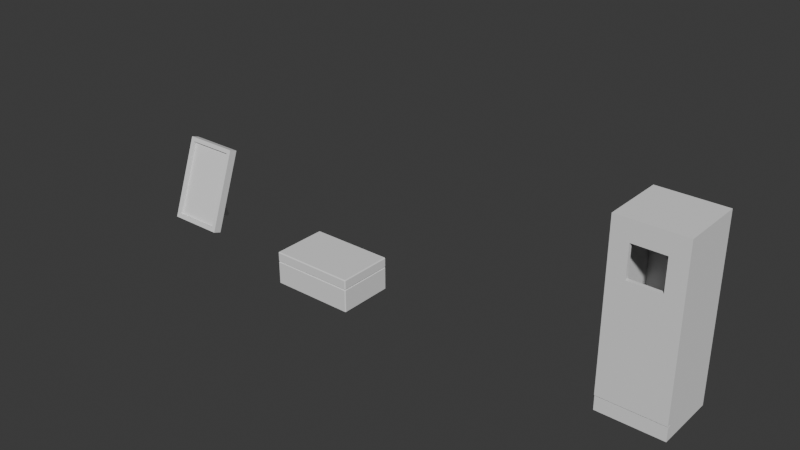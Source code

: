 # Source: RandomStuff.blend  (saved by Blender 4.1.24; exported with 4.5.12 LTS)
import bpy
from mathutils import Matrix  # noqa: F401  (used for matrix-valued properties, if any)

bpy.ops.wm.read_factory_settings(use_empty=True)
scene = bpy.context.scene
scene.name = 'Scene'

# ---- collections
col_collection = bpy.data.collections.new('Collection'); scene.collection.children.link(col_collection)

# ---- world
world_world = bpy.data.worlds.new('World'); scene.world = world_world
world_world.use_nodes = True; world_world.node_tree.nodes.clear()
_N = world_world.node_tree.nodes; _L = world_world.node_tree.links
n0 = _N.new('ShaderNodeOutputWorld'); n0.name = 'World Output'; n0.location = (300, 300)
n1 = _N.new('ShaderNodeBackground'); n1.name = 'Background'; n1.location = (10, 300)
n1.inputs[0].default_value = (0.05088, 0.05088, 0.05088, 1.0)
_L.new(n1.outputs[0], n0.inputs[0])
n0.is_active_output = True
world_world.color = (0.05088, 0.05088, 0.05088)
world_world.use_sun_shadow = False
world_world.sun_shadow_jitter_overblur = 0.0

# ---- meshes
me_cube_001 = bpy.data.meshes.new('Cube.001')
me_cube_001.from_pydata([(-1.0, -0.5304, -1.49e-08), (-0.2, 0.5304, 1.043e-07), (-0.85, -0.761, 0.2436), (-1.0, 0.4957, 2.819), (-0.2, 0.6243, 0.0342), (-0.85, 0.1625, 2.781), (1.0, -0.5304, -1.49e-08), (0.2, 0.5304, 1.043e-07), (0.85, -0.761, 0.2436), (1.0, 0.4957, 2.819), (0.2, 0.6243, 0.0342), (0.85, 0.1625, 2.781), (-1.0, -0.8123, 0.1026), (-1.0, 0.2138, 2.922), (1.0, 0.2138, 2.922), (1.0, -0.8123, 0.1026), (-0.85, -0.667, 0.2094), (-0.85, 0.2564, 2.747), (0.85, 0.2564, 2.747), (0.85, -0.667, 0.2094), (0.2, 1.192e-07, 1.457), (0.2, 0.05321, 1.603), (-0.2, 1.192e-07, 1.457), (-0.2, 0.05321, 1.603)], [], [(0, 12, 13, 3), (3, 13, 14, 9), (9, 14, 15, 6), (6, 15, 12, 0), (21, 9, 6, 20), (23, 3, 9, 21), (8, 11, 18, 19), (2, 5, 13, 12), (5, 11, 14, 13), (11, 8, 15, 14), (8, 2, 12, 15), (18, 17, 16, 19), (5, 2, 16, 17), (2, 8, 19, 16), (11, 5, 17, 18), (1, 22, 23, 4), (10, 4, 23, 21), (20, 7, 10, 21), (22, 1, 7, 20), (4, 10, 7, 1), (0, 22, 20, 6), (3, 23, 22, 0)])
me_cube_001.polygons.foreach_set('material_index', [0, 0, 0, 0, 312, 0, 0, 0, 0, 0, 0, 0, 0, 0, 0, 312, 312, 312, 312, 312, 0, 0])
_uv = me_cube_001.uv_layers.new(name='UVMap')
_uv.uv.foreach_set('vector', [0.3559, 0.2616, 0.3851, 0.2838, 0.1623, 0.5759, 0.1331, 0.5536, 0.1423, 0.6223, 0.1646, 0.5931, 0.3593, 0.7416, 0.337, 0.7708, 0.4057, 0.7616, 0.3765, 0.7393, 0.5993, 0.4472, 0.6285, 0.4695, 0.6193, 0.4009, 0.597, 0.4301, 0.4023, 0.2815, 0.4245, 0.2523, 0.5796, 0.6951, 0.4057, 0.7616, 0.6285, 0.4695, 0.5912, 0.6799, 0.1241, 0.8076, 0.1423, 0.6223, 0.337, 0.7708, 0.1631, 0.8373, 0.5735, 0.4507, 0.373, 0.7136, 0.3633, 0.7061, 0.5638, 0.4433, 0.3886, 0.3096, 0.188, 0.5724, 0.1623, 0.5759, 0.3851, 0.2838, 0.1903, 0.5896, 0.3558, 0.7159, 0.3593, 0.7416, 0.1646, 0.5931, 0.373, 0.7136, 0.5735, 0.4507, 0.5993, 0.4472, 0.3765, 0.7393, 0.5712, 0.4335, 0.4057, 0.3073, 0.4023, 0.2815, 0.597, 0.4301, 0.3633, 0.7061, 0.1978, 0.5799, 0.3983, 0.317, 0.5638, 0.4433, 0.188, 0.5724, 0.3886, 0.3096, 0.3983, 0.317, 0.1978, 0.5799, 0.4057, 0.3073, 0.5712, 0.4335, 0.5638, 0.4433, 0.3983, 0.317, 0.3558, 0.7159, 0.1903, 0.5896, 0.1978, 0.5799, 0.3633, 0.7061, 0.154, 0.1634, 0.1628, 0.3531, 0.1513, 0.3683, 0.1418, 0.164, 0.03903, 0.9999, 8.829e-05, 0.9702, 0.1241, 0.8076, 0.1631, 0.8373, 0.5912, 0.6799, 0.7765, 0.6383, 0.7791, 0.6502, 0.5796, 0.6951, 0.6176, 0.1608, 0.7328, 0.009823, 0.7717, 0.03953, 0.6565, 0.1905, 0.7402, 8.825e-05, 0.7791, 0.0298, 0.7717, 0.03953, 0.7328, 0.009823, 0.4245, 0.2523, 0.6176, 0.1608, 0.6565, 0.1905, 0.6193, 0.4009, 0.1331, 0.5536, 0.1513, 0.3683, 0.1628, 0.3531, 0.3559, 0.2616])
_ca = me_cube_001.color_attributes.new('Attribute', 'BYTE_COLOR', 'CORNER')
_ca.data.foreach_set('color', [0.9734, 0.0, 0.02217, 1.0, 0.9647, 0.0, 0.02732, 1.0, 1.0, 0.0, 0.006512, 1.0, 1.0, 0.0, 0.006512, 1.0, 1.0, 0.0, 0.006512, 1.0, 1.0, 0.0, 0.006512, 1.0, 0.9473, 0.0, 0.04374, 1.0, 0.9734, 0.0, 0.02315, 1.0, 0.9734, 0.0, 0.02315, 1.0, 0.9473, 0.0, 0.04374, 1.0, 1.0, 0.0, 0.006512, 1.0, 1.0, 0.0, 0.006512, 1.0, 1.0, 0.0, 0.006512, 1.0, 1.0, 0.0, 0.006512, 1.0, 0.9647, 0.0, 0.02732, 1.0, 0.9734, 0.0, 0.02217, 1.0, 1.0, 0.0, 0.006512, 1.0, 0.9734, 0.0, 0.02315, 1.0, 1.0, 0.0, 0.006512, 1.0, 1.0, 0.0, 0.006512, 1.0, 1.0, 0.0, 0.006512, 1.0, 1.0, 0.0, 0.006512, 1.0, 0.9734, 0.0, 0.02315, 1.0, 1.0, 0.0, 0.006512, 1.0, 1.0, 0.0, 0.006512, 1.0, 0.9911, 0.0, 0.01161, 1.0, 0.9911, 0.0, 0.01161, 1.0, 1.0, 0.0, 0.006512, 1.0, 1.0, 0.0, 0.007499, 1.0, 1.0, 0.0, 0.006512, 1.0, 1.0, 0.0, 0.006512, 1.0, 0.9647, 0.0, 0.02732, 1.0, 1.0, 0.0, 0.006512, 1.0, 0.9911, 0.0, 0.01161, 1.0, 0.9473, 0.0, 0.04374, 1.0, 1.0, 0.0, 0.006512, 1.0, 0.9911, 0.0, 0.01161, 1.0, 1.0, 0.0, 0.006512, 1.0, 1.0, 0.0, 0.006512, 1.0, 0.9473, 0.0, 0.04374, 1.0, 1.0, 0.0, 0.006512, 1.0, 1.0, 0.0, 0.007499, 1.0, 0.9647, 0.0, 0.02732, 1.0, 1.0, 0.0, 0.006512, 1.0, 0.05951, 1.0, 0.0, 1.0, 0.05951, 1.0, 0.0, 1.0, 0.05951, 1.0, 0.0, 1.0, 0.05951, 1.0, 0.0, 1.0, 1.0, 0.0, 0.006512, 1.0, 1.0, 0.0, 0.007499, 1.0, 1.0, 0.0, 0.007499, 1.0, 1.0, 0.0, 0.006512, 1.0, 1.0, 0.0, 0.007499, 1.0, 1.0, 0.0, 0.006512, 1.0, 1.0, 0.0, 0.006512, 1.0, 1.0, 0.0, 0.007499, 1.0, 0.9911, 0.0, 0.01161, 1.0, 1.0, 0.0, 0.006512, 1.0, 1.0, 0.0, 0.006512, 1.0, 0.9911, 0.0, 0.01161, 1.0, 0.005605, 0.0, 1.0, 1.0, 0.005605, 0.0, 1.0, 1.0, 0.005605, 0.0, 1.0, 1.0, 0.005605, 0.0003035, 1.0, 1.0, 0.005605, 0.0, 1.0, 1.0, 0.005605, 0.0003035, 1.0, 1.0, 0.005605, 0.0, 1.0, 1.0, 0.005605, 0.0, 1.0, 1.0, 0.005605, 0.0, 1.0, 1.0, 0.005605, 0.0, 1.0, 1.0, 0.005605, 0.0, 1.0, 1.0, 0.005605, 0.0, 1.0, 1.0, 0.005605, 0.0, 1.0, 1.0, 0.005605, 0.0, 1.0, 1.0, 0.005605, 0.0, 1.0, 1.0, 0.005605, 0.0, 1.0, 1.0, 0.005605, 0.0003035, 1.0, 1.0, 0.005605, 0.0, 1.0, 1.0, 0.005605, 0.0, 1.0, 1.0, 0.005605, 0.0, 1.0, 1.0, 0.9734, 0.0, 0.02217, 1.0, 1.0, 0.0, 0.006512, 1.0, 1.0, 0.0, 0.006512, 1.0, 1.0, 0.0, 0.006512, 1.0, 1.0, 0.0, 0.006512, 1.0, 1.0, 0.0, 0.006512, 1.0, 1.0, 0.0, 0.006512, 1.0, 0.9734, 0.0, 0.02217, 1.0])
me_cube_001.update()
me_cube_007 = bpy.data.meshes.new('Cube.007')
me_cube_007.from_pydata([(-0.8246, -1.0, 0.5754), (-0.8246, -1.0, 5.825), (-1.0, 1.0, 0.0), (-1.0, 1.0, 6.0), (1.025, -1.0, 0.5754), (1.025, -1.0, 5.825), (1.2, 1.0, 0.0), (1.2, 1.0, 6.0), (-1.0, -1.0, 0.0), (-1.0, -1.0, 6.0), (1.2, -1.0, 6.0), (1.2, -1.0, 0.0), (-0.8246, 0.8251, 0.5754), (-0.8246, 0.8251, 5.825), (1.025, 0.8251, 5.825), (1.025, 0.8251, 0.5754)], [], [(8, 9, 3, 2), (2, 3, 7, 6), (6, 7, 10, 11), (5, 1, 13, 14), (2, 6, 11, 8), (7, 3, 9, 10), (0, 1, 9, 8), (5, 4, 11, 10), (4, 0, 8, 11), (1, 5, 10, 9), (15, 14, 13, 12), (4, 5, 14, 15), (0, 4, 15, 12), (1, 0, 12, 13)])
_uv = me_cube_007.uv_layers.new(name='UVMap')
_uv.uv.foreach_set('vector', [0.375, 0.0, 0.625, 0.0, 0.625, 0.25, 0.375, 0.25, 0.375, 0.25, 0.625, 0.25, 0.625, 0.5, 0.375, 0.5, 0.375, 0.5, 0.625, 0.5, 0.625, 0.75, 0.375, 0.75, 0.6177, 0.7699, 0.6177, 0.9801, 0.6177, 0.9801, 0.6177, 0.7699, 0.125, 0.5, 0.375, 0.5, 0.375, 0.75, 0.125, 0.75, 0.625, 0.5, 0.875, 0.5, 0.875, 0.75, 0.625, 0.75, 0.3823, 0.9801, 0.6177, 0.9801, 0.625, 1.0, 0.375, 1.0, 0.6177, 0.7699, 0.3823, 0.7699, 0.375, 0.75, 0.625, 0.75, 0.3823, 0.7699, 0.3823, 0.9801, 0.375, 1.0, 0.375, 0.75, 0.6177, 0.9801, 0.6177, 0.7699, 0.625, 0.75, 0.625, 1.0, 0.3823, 0.7699, 0.6177, 0.7699, 0.6177, 0.9801, 0.3823, 0.9801, 0.3823, 0.7699, 0.6177, 0.7699, 0.6177, 0.7699, 0.3823, 0.7699, 0.3823, 0.9801, 0.3823, 0.7699, 0.3823, 0.7699, 0.3823, 0.9801, 0.6177, 0.9801, 0.3823, 0.9801, 0.3823, 0.9801, 0.6177, 0.9801])
me_cube_007.update()
me_cube_008 = bpy.data.meshes.new('Cube.008')
me_cube_008.from_pydata([(-1.0, -0.1267, -1.037), (-1.0, -0.1267, 1.0), (-1.0, 0.0, -1.037), (-1.0, 0.0, 1.0), (1.0, -0.1267, -1.037), (1.0, -0.1267, 1.0), (1.0, 0.0, -1.037), (1.0, 0.0, 1.0), (-0.4844, 0.0, 0.3613), (-0.4844, 0.0, 0.756), (0.4844, 0.0, 0.756), (0.4844, 0.0, 0.3613), (-0.4844, -0.1267, 0.756), (0.4844, -0.1267, 0.3613), (0.4844, -0.1267, 0.756), (-0.4844, -0.1267, 0.3613)], [], [(0, 1, 3, 2), (10, 7, 6, 2, 3, 9, 8, 11), (3, 7, 10, 9), (6, 7, 5, 4), (1, 0, 4, 5, 14, 13, 15, 12), (14, 5, 1, 12), (2, 6, 4, 0), (7, 3, 1, 5), (15, 8, 9, 12), (14, 10, 11, 13), (13, 11, 8, 15), (9, 10, 14, 12)])
me_cube_008.polygons.foreach_set('material_index', [0, 0, 0, 0, 0, 0, 0, 0, 312, 312, 312, 312])
_uv = me_cube_008.uv_layers.new(name='UVMap')
_uv.uv.foreach_set('vector', [0.375, 0.0, 0.625, 0.0, 0.625, 0.25, 0.375, 0.25, 0.5951, 0.4355, 0.625, 0.5, 0.375, 0.5, 0.375, 0.25, 0.625, 0.25, 0.5951, 0.3145, 0.5466, 0.3145, 0.5466, 0.4355, 0.625, 0.25, 0.625, 0.5, 0.5951, 0.4355, 0.5951, 0.3145, 0.375, 0.5, 0.625, 0.5, 0.625, 0.75, 0.375, 0.75, 0.625, 1.0, 0.375, 1.0, 0.375, 0.75, 0.625, 0.75, 0.5951, 0.8145, 0.5466, 0.8145, 0.5466, 0.9355, 0.5951, 0.9355, 0.5951, 0.8145, 0.625, 0.75, 0.625, 1.0, 0.5951, 0.9355, 0.125, 0.5, 0.375, 0.5, 0.375, 0.75, 0.125, 0.75, 0.625, 0.5, 0.875, 0.5, 0.875, 0.75, 0.625, 0.75, 0.375, 0.125, 0.375, 0.1485, 0.625, 0.1485, 0.625, 0.125, 0.625, 0.625, 0.625, 0.6015, 0.375, 0.6015, 0.375, 0.625, 0.375, 0.625, 0.375, 0.6015, 0.125, 0.6015, 0.125, 0.625, 0.875, 0.6015, 0.625, 0.6015, 0.625, 0.625, 0.875, 0.625])
me_cube_008.update()
me_cube_009 = bpy.data.meshes.new('Cube.009')
me_cube_009.from_pydata([(-1.0, -0.1, 0.0), (-1.0, -0.1, 2.037), (-1.0, 0.0, 0.0), (-1.0, 0.0, 2.037), (1.0, -0.1, 0.0), (1.0, -0.1, 2.037), (1.0, 0.0, 0.0), (1.0, 0.0, 2.037)], [], [(0, 1, 3, 2), (2, 3, 7, 6), (6, 7, 5, 4), (4, 5, 1, 0), (2, 6, 4, 0), (7, 3, 1, 5)])
_uv = me_cube_009.uv_layers.new(name='UVMap')
_uv.uv.foreach_set('vector', [0.375, 0.0, 0.625, 0.0, 0.625, 0.25, 0.375, 0.25, 0.375, 0.25, 0.625, 0.25, 0.625, 0.5, 0.375, 0.5, 0.375, 0.5, 0.625, 0.5, 0.625, 0.75, 0.375, 0.75, 0.375, 0.75, 0.625, 0.75, 0.625, 1.0, 0.375, 1.0, 0.125, 0.5, 0.375, 0.5, 0.375, 0.75, 0.125, 0.75, 0.625, 0.5, 0.875, 0.5, 0.875, 0.75, 0.625, 0.75])
me_cube_009.update()
me_cube_011 = bpy.data.meshes.new('Cube.011')
me_cube_011.from_pydata([(-1.466, -0.9773, 0.2338), (-1.466, -0.9773, 0.2511), (1.466, 0.9773, 0.2511), (1.466, -0.9773, 0.2511), (1.466, -0.9773, 0.2338), (-1.5, -0.97, -0.57), (-1.47, -0.97, -0.6), (-1.47, -1.0, -0.57), (-1.47, -1.0, 0.57), (-1.47, -0.97, 0.6), (-1.5, -0.97, 0.57), (-1.47, 0.97, -0.6), (-1.5, 0.97, -0.57), (-1.47, 1.0, -0.57), (-1.5, 0.97, 0.57), (-1.47, 0.97, 0.6), (-1.47, 1.0, 0.57), (1.47, -0.97, -0.6), (1.5, -0.97, -0.57), (1.47, -1.0, -0.57), (1.5, -0.97, 0.57), (1.47, -0.97, 0.6), (1.47, -1.0, 0.57), (1.47, 0.97, -0.6), (1.47, 1.0, -0.57), (1.5, 0.97, -0.57), (1.47, 1.0, 0.57), (1.47, 0.97, 0.6), (1.5, 0.97, 0.57), (-1.5, -0.97, 0.2157), (-1.47, -1.0, 0.2157), (-1.5, -0.97, 0.2713), (-1.47, -1.0, 0.2713), (-1.5, 0.97, 0.2713), (-1.47, 1.0, 0.2713), (-1.465, 0.9769, 0.2511), (-1.5, 0.97, 0.2157), (-1.465, 0.9769, 0.2337), (-1.47, 1.0, 0.2157), (1.47, 1.0, 0.2713), (1.5, 0.97, 0.2713), (1.47, 1.0, 0.2157), (1.465, 0.9769, 0.2337), (1.5, 0.97, 0.2157), (1.5, -0.97, 0.2713), (1.47, -1.0, 0.2713), (1.5, -0.97, 0.2157), (1.47, -1.0, 0.2157)], [], [(27, 15, 9, 21), (25, 43, 46, 18), (31, 10, 14, 33), (19, 47, 30, 7), (13, 38, 41, 24), (45, 22, 8, 32), (40, 28, 20, 44), (34, 16, 26, 39), (11, 23, 17, 6), (4, 3, 1, 0), (42, 2, 3, 4), (37, 35, 2, 42), (0, 1, 35, 37), (5, 6, 7), (8, 9, 10), (11, 12, 13), (14, 15, 16), (17, 18, 19), (20, 21, 22), (23, 24, 25), (26, 27, 28), (29, 30, 0), (31, 1, 32), (33, 34, 35), (36, 37, 38), (39, 40, 2), (41, 42, 43), (44, 45, 3), (46, 4, 47), (11, 6, 5, 12), (32, 8, 10, 31), (9, 15, 14, 10), (38, 13, 12, 36), (23, 11, 13, 24), (15, 27, 26, 16), (43, 25, 24, 41), (17, 23, 25, 18), (27, 21, 20, 28), (47, 19, 18, 46), (6, 17, 19, 7), (21, 9, 8, 22), (7, 30, 29, 5), (16, 34, 33, 14), (28, 40, 39, 26), (22, 45, 44, 20), (4, 0, 30, 47), (45, 32, 1, 3), (42, 4, 46, 43), (40, 44, 3, 2), (37, 42, 41, 38), (34, 39, 2, 35), (0, 37, 36, 29), (31, 33, 35, 1), (5, 29, 36, 12)])
_uv = me_cube_011.uv_layers.new(name='UVMap')
_uv.uv.foreach_set('vector', [0.6275, 0.5038, 0.8725, 0.5038, 0.8725, 0.7463, 0.6275, 0.7463, 0.3793, 0.5037, 0.454, 0.5037, 0.454, 0.7462, 0.3793, 0.7462, 0.546, 0.00375, 0.6207, 0.00375, 0.6207, 0.2463, 0.546, 0.2462, 0.3793, 0.7525, 0.454, 0.7525, 0.454, 0.9975, 0.3793, 0.9975, 0.3793, 0.2525, 0.454, 0.2525, 0.454, 0.4975, 0.3793, 0.4975, 0.546, 0.7525, 0.6207, 0.7525, 0.6207, 0.9975, 0.546, 0.9975, 0.546, 0.5037, 0.6207, 0.5038, 0.6207, 0.7463, 0.546, 0.7462, 0.546, 0.2525, 0.6207, 0.2525, 0.6207, 0.4975, 0.546, 0.4975, 0.1275, 0.5038, 0.3725, 0.5038, 0.3725, 0.7463, 0.1275, 0.7463, 0.4583, 0.75, 0.5417, 0.75, 0.5417, 1.0, 0.4583, 1.0, 0.4583, 0.5, 0.5417, 0.5, 0.5417, 0.75, 0.4583, 0.75, 0.4583, 0.25, 0.5417, 0.25, 0.5417, 0.5, 0.4583, 0.5, 0.4583, 0.0, 0.5417, 0.0, 0.5417, 0.25, 0.4583, 0.25, 0.125, 0.7462, 0.1275, 0.7463, 0.1275, 0.75, 0.6207, 0.0, 0.625, 0.00375, 0.6207, 0.00375, 0.1275, 0.5038, 0.125, 0.5037, 0.1275, 0.5, 0.6207, 0.2463, 0.625, 0.2463, 0.6207, 0.25, 0.3725, 0.7463, 0.375, 0.7462, 0.3725, 0.75, 0.6207, 0.75, 0.625, 0.7525, 0.6207, 0.7525, 0.3725, 0.5038, 0.3725, 0.5, 0.375, 0.5037, 0.6207, 0.4975, 0.625, 0.4975, 0.6207, 0.5, 0.454, 0.00375, 0.454, 0.0, 0.4583, 0.002885, 0.546, 0.00375, 0.5417, 0.002885, 0.546, 0.0, 0.546, 0.2462, 0.546, 0.2525, 0.5417, 0.25, 0.454, 0.2462, 0.4583, 0.25, 0.454, 0.2525, 0.546, 0.4975, 0.546, 0.5037, 0.5417, 0.5, 0.454, 0.4975, 0.4583, 0.5, 0.454, 0.5037, 0.546, 0.7462, 0.546, 0.7525, 0.5417, 0.75, 0.454, 0.7462, 0.4583, 0.75, 0.454, 0.7525, 0.1275, 0.5038, 0.1275, 0.7463, 0.125, 0.7462, 0.125, 0.5037, 0.546, 0.0, 0.6207, 0.0, 0.6207, 0.00375, 0.546, 0.00375, 0.625, 0.00375, 0.625, 0.2463, 0.6207, 0.2463, 0.6207, 0.00375, 0.454, 0.2525, 0.3793, 0.2525, 0.3793, 0.2462, 0.454, 0.2462, 0.3725, 0.5038, 0.1275, 0.5038, 0.1275, 0.5, 0.3725, 0.5, 0.625, 0.2525, 0.625, 0.4975, 0.6207, 0.4975, 0.6207, 0.2525, 0.454, 0.5037, 0.3793, 0.5037, 0.3793, 0.4975, 0.454, 0.4975, 0.3725, 0.7463, 0.3725, 0.5038, 0.3793, 0.5037, 0.3793, 0.7462, 0.6275, 0.5038, 0.6275, 0.7463, 0.6207, 0.7463, 0.6207, 0.5038, 0.454, 0.7525, 0.3793, 0.7525, 0.3793, 0.7462, 0.454, 0.7462, 0.1275, 0.7463, 0.3725, 0.7463, 0.3725, 0.75, 0.1275, 0.75, 0.625, 0.7525, 0.625, 0.9975, 0.6207, 0.9975, 0.6207, 0.7525, 0.3793, 0.0, 0.454, 0.0, 0.454, 0.00375, 0.3793, 0.00375, 0.6207, 0.2525, 0.546, 0.2525, 0.546, 0.2462, 0.6207, 0.2463, 0.6207, 0.5038, 0.546, 0.5037, 0.546, 0.4975, 0.6207, 0.4975, 0.6207, 0.7525, 0.546, 0.7525, 0.546, 0.7462, 0.6207, 0.7463, 0.4583, 0.75, 0.4583, 1.0, 0.454, 0.9975, 0.454, 0.7525, 0.546, 0.7525, 0.546, 0.9975, 0.5417, 1.0, 0.5417, 0.75, 0.4583, 0.5, 0.4583, 0.75, 0.454, 0.7462, 0.454, 0.5037, 0.546, 0.5037, 0.546, 0.7462, 0.5417, 0.75, 0.5417, 0.5, 0.4583, 0.25, 0.4583, 0.5, 0.454, 0.4975, 0.454, 0.2525, 0.546, 0.2525, 0.546, 0.4975, 0.5417, 0.5, 0.5417, 0.25, 0.4583, 1.684e-05, 0.4583, 0.25, 0.454, 0.2462, 0.454, 0.00375, 0.546, 0.00375, 0.546, 0.2462, 0.5417, 0.25, 0.5417, 1.684e-05, 0.3793, 0.00375, 0.454, 0.00375, 0.454, 0.2462, 0.3793, 0.2462])
me_cube_011.update()
me_cylinder_003 = bpy.data.meshes.new('Cylinder.003')
me_cylinder_003.from_pydata([(0.0, 0.05, -0.05), (0.0, 0.05, 0.05), (0.02939, 0.04045, -0.05), (0.02939, 0.04045, 0.05), (0.04755, 0.01545, -0.05), (0.04755, 0.01545, 0.05), (0.04755, -0.01545, -0.05), (0.04755, -0.01545, 0.05), (0.02939, -0.04045, -0.05), (0.02939, -0.04045, 0.05), (0.0, -0.05, -0.05), (0.0, -0.05, 0.05), (-0.02939, -0.04045, -0.05), (-0.02939, -0.04045, 0.05), (-0.04755, -0.01545, -0.05), (-0.04755, -0.01545, 0.05), (-0.04755, 0.01545, -0.05), (-0.04755, 0.01545, 0.05), (-0.02939, 0.04045, -0.05), (-0.02939, 0.04045, 0.05)], [], [(0, 1, 3, 2), (2, 3, 5, 4), (4, 5, 7, 6), (6, 7, 9, 8), (8, 9, 11, 10), (10, 11, 13, 12), (12, 13, 15, 14), (14, 15, 17, 16), (3, 1, 19, 17, 15, 13, 11, 9, 7, 5), (16, 17, 19, 18), (18, 19, 1, 0), (0, 2, 4, 6, 8, 10, 12, 14, 16, 18)])
_uv = me_cylinder_003.uv_layers.new(name='UVMap')
_uv.uv.foreach_set('vector', [1.0, 0.5, 1.0, 1.0, 0.9, 1.0, 0.9, 0.5, 0.9, 0.5, 0.9, 1.0, 0.8, 1.0, 0.8, 0.5, 0.8, 0.5, 0.8, 1.0, 0.7, 1.0, 0.7, 0.5, 0.7, 0.5, 0.7, 1.0, 0.6, 1.0, 0.6, 0.5, 0.6, 0.5, 0.6, 1.0, 0.5, 1.0, 0.5, 0.5, 0.5, 0.5, 0.5, 1.0, 0.4, 1.0, 0.4, 0.5, 0.4, 0.5, 0.4, 1.0, 0.3, 1.0, 0.3, 0.5, 0.3, 0.5, 0.3, 1.0, 0.2, 1.0, 0.2, 0.5, 0.3911, 0.4442, 0.25, 0.49, 0.1089, 0.4442, 0.02175, 0.3242, 0.02175, 0.1758, 0.1089, 0.05584, 0.25, 0.01, 0.3911, 0.05584, 0.4783, 0.1758, 0.4783, 0.3242, 0.2, 0.5, 0.2, 1.0, 0.1, 1.0, 0.1, 0.5, 0.1, 0.5, 0.1, 1.0, -7.451e-08, 1.0, -7.451e-08, 0.5, 0.75, 0.49, 0.8911, 0.4442, 0.9783, 0.3242, 0.9783, 0.1758, 0.8911, 0.05584, 0.75, 0.01, 0.6089, 0.05584, 0.5217, 0.1758, 0.5217, 0.3242, 0.6089, 0.4442])
me_cylinder_003.update()
me_cylinder_004 = bpy.data.meshes.new('Cylinder.004')
me_cylinder_004.from_pydata([(0.0, 0.05, -0.05), (0.0, 0.05, 0.05), (0.02939, 0.04045, -0.05), (0.02939, 0.04045, 0.05), (0.04755, 0.01545, -0.05), (0.04755, 0.01545, 0.05), (0.04755, -0.01545, -0.05), (0.04755, -0.01545, 0.05), (0.02939, -0.04045, -0.05), (0.02939, -0.04045, 0.05), (0.0, -0.05, -0.05), (0.0, -0.05, 0.05), (-0.02939, -0.04045, -0.05), (-0.02939, -0.04045, 0.05), (-0.04755, -0.01545, -0.05), (-0.04755, -0.01545, 0.05), (-0.04755, 0.01545, -0.05), (-0.04755, 0.01545, 0.05), (-0.02939, 0.04045, -0.05), (-0.02939, 0.04045, 0.05)], [], [(0, 1, 3, 2), (2, 3, 5, 4), (4, 5, 7, 6), (6, 7, 9, 8), (8, 9, 11, 10), (10, 11, 13, 12), (12, 13, 15, 14), (14, 15, 17, 16), (3, 1, 19, 17, 15, 13, 11, 9, 7, 5), (16, 17, 19, 18), (18, 19, 1, 0), (0, 2, 4, 6, 8, 10, 12, 14, 16, 18)])
_uv = me_cylinder_004.uv_layers.new(name='UVMap')
_uv.uv.foreach_set('vector', [1.0, 0.5, 1.0, 1.0, 0.9, 1.0, 0.9, 0.5, 0.9, 0.5, 0.9, 1.0, 0.8, 1.0, 0.8, 0.5, 0.8, 0.5, 0.8, 1.0, 0.7, 1.0, 0.7, 0.5, 0.7, 0.5, 0.7, 1.0, 0.6, 1.0, 0.6, 0.5, 0.6, 0.5, 0.6, 1.0, 0.5, 1.0, 0.5, 0.5, 0.5, 0.5, 0.5, 1.0, 0.4, 1.0, 0.4, 0.5, 0.4, 0.5, 0.4, 1.0, 0.3, 1.0, 0.3, 0.5, 0.3, 0.5, 0.3, 1.0, 0.2, 1.0, 0.2, 0.5, 0.3911, 0.4442, 0.25, 0.49, 0.1089, 0.4442, 0.02175, 0.3242, 0.02175, 0.1758, 0.1089, 0.05584, 0.25, 0.01, 0.3911, 0.05584, 0.4783, 0.1758, 0.4783, 0.3242, 0.2, 0.5, 0.2, 1.0, 0.1, 1.0, 0.1, 0.5, 0.1, 0.5, 0.1, 1.0, -7.451e-08, 1.0, -7.451e-08, 0.5, 0.75, 0.49, 0.8911, 0.4442, 0.9783, 0.3242, 0.9783, 0.1758, 0.8911, 0.05584, 0.75, 0.01, 0.6089, 0.05584, 0.5217, 0.1758, 0.5217, 0.3242, 0.6089, 0.4442])
me_cylinder_004.update()

# ---- objects
ob_cube = bpy.data.objects.new('Cube', me_cube_001)
ob_cube_001 = bpy.data.objects.new('Cube.001', me_cube_007)
ob_cube_002 = bpy.data.objects.new('Cube.002', me_cube_008)
ob_cube_003 = bpy.data.objects.new('Cube.003', me_cube_009)
ob_cube_004 = bpy.data.objects.new('Cube.004', me_cube_011)
ob_cylinder = bpy.data.objects.new('Cylinder', me_cylinder_003)
ob_cylinder_001 = bpy.data.objects.new('Cylinder.001', me_cylinder_004)

# ---- transforms, parenting, visibility, modifiers, constraints
ob_cube.location = (-5.926, 0.0, 0.0)
ob_cube_001.location = (11.7, 0.0, 0.0)
ob_cube_002.location = (11.8, -1.0, 3.3)
ob_cube_002.scale = (1.1, 1.0, 2.7)
ob_cube_003.location = (11.8, -1.0, 0.0)
ob_cube_003.scale = (1.1, 1.0, 0.2302)
ob_cube_004.location = (0.0, 0.0, 0.0)
ob_cylinder.location = (-0.9999, 0.9843, 0.2424)
ob_cylinder.rotation_euler = (0.0, 1.571, 0.0)
ob_cylinder_001.location = (1.0, 0.9843, 0.2424)
ob_cylinder_001.rotation_euler = (0.0, 1.571, 0.0)

# ---- collection membership
col_collection.objects.link(ob_cube)
col_collection.objects.link(ob_cube_001)
col_collection.objects.link(ob_cube_002)
col_collection.objects.link(ob_cube_003)
col_collection.objects.link(ob_cube_004)
col_collection.objects.link(ob_cylinder)
col_collection.objects.link(ob_cylinder_001)

# ---- scene / render settings (as saved in the file)
scene.frame_start = 1; scene.frame_end = 250; scene.frame_set(1)
scene.render.engine = 'BLENDER_EEVEE_NEXT'
scene.cycles.sampling_pattern = 'TABULATED_SOBOL'
scene.eevee.ray_tracing_options.trace_max_roughness = 0.0
bpy.context.view_layer.update()

# ---- added for rendering (the .blend has no active camera and no usable light): camera, sun
cam_auto = bpy.data.cameras.new('AutoCamera')
cam_auto.lens = 50.0
cam_auto.sensor_width = 36.0
cam_auto.clip_end = 1000.0
ob_auto_camera = bpy.data.objects.new('AutoCamera', cam_auto)
scene.collection.objects.link(ob_auto_camera)
ob_auto_camera.location = (22.4209, -23.368, 18.2479)
ob_auto_camera.rotation_euler = (1.09748, -7.21219e-08, 0.694738)
scene.camera = ob_auto_camera
light_auto_sun = bpy.data.lights.new('AutoSun', 'SUN')
light_auto_sun.energy = 3.0
light_auto_sun.angle = 0.0523599
ob_auto_sun = bpy.data.objects.new('AutoSun', light_auto_sun)
scene.collection.objects.link(ob_auto_sun)
ob_auto_sun.rotation_euler = (0.872665, 0.174533, 0.523599)
bpy.context.view_layer.update()
